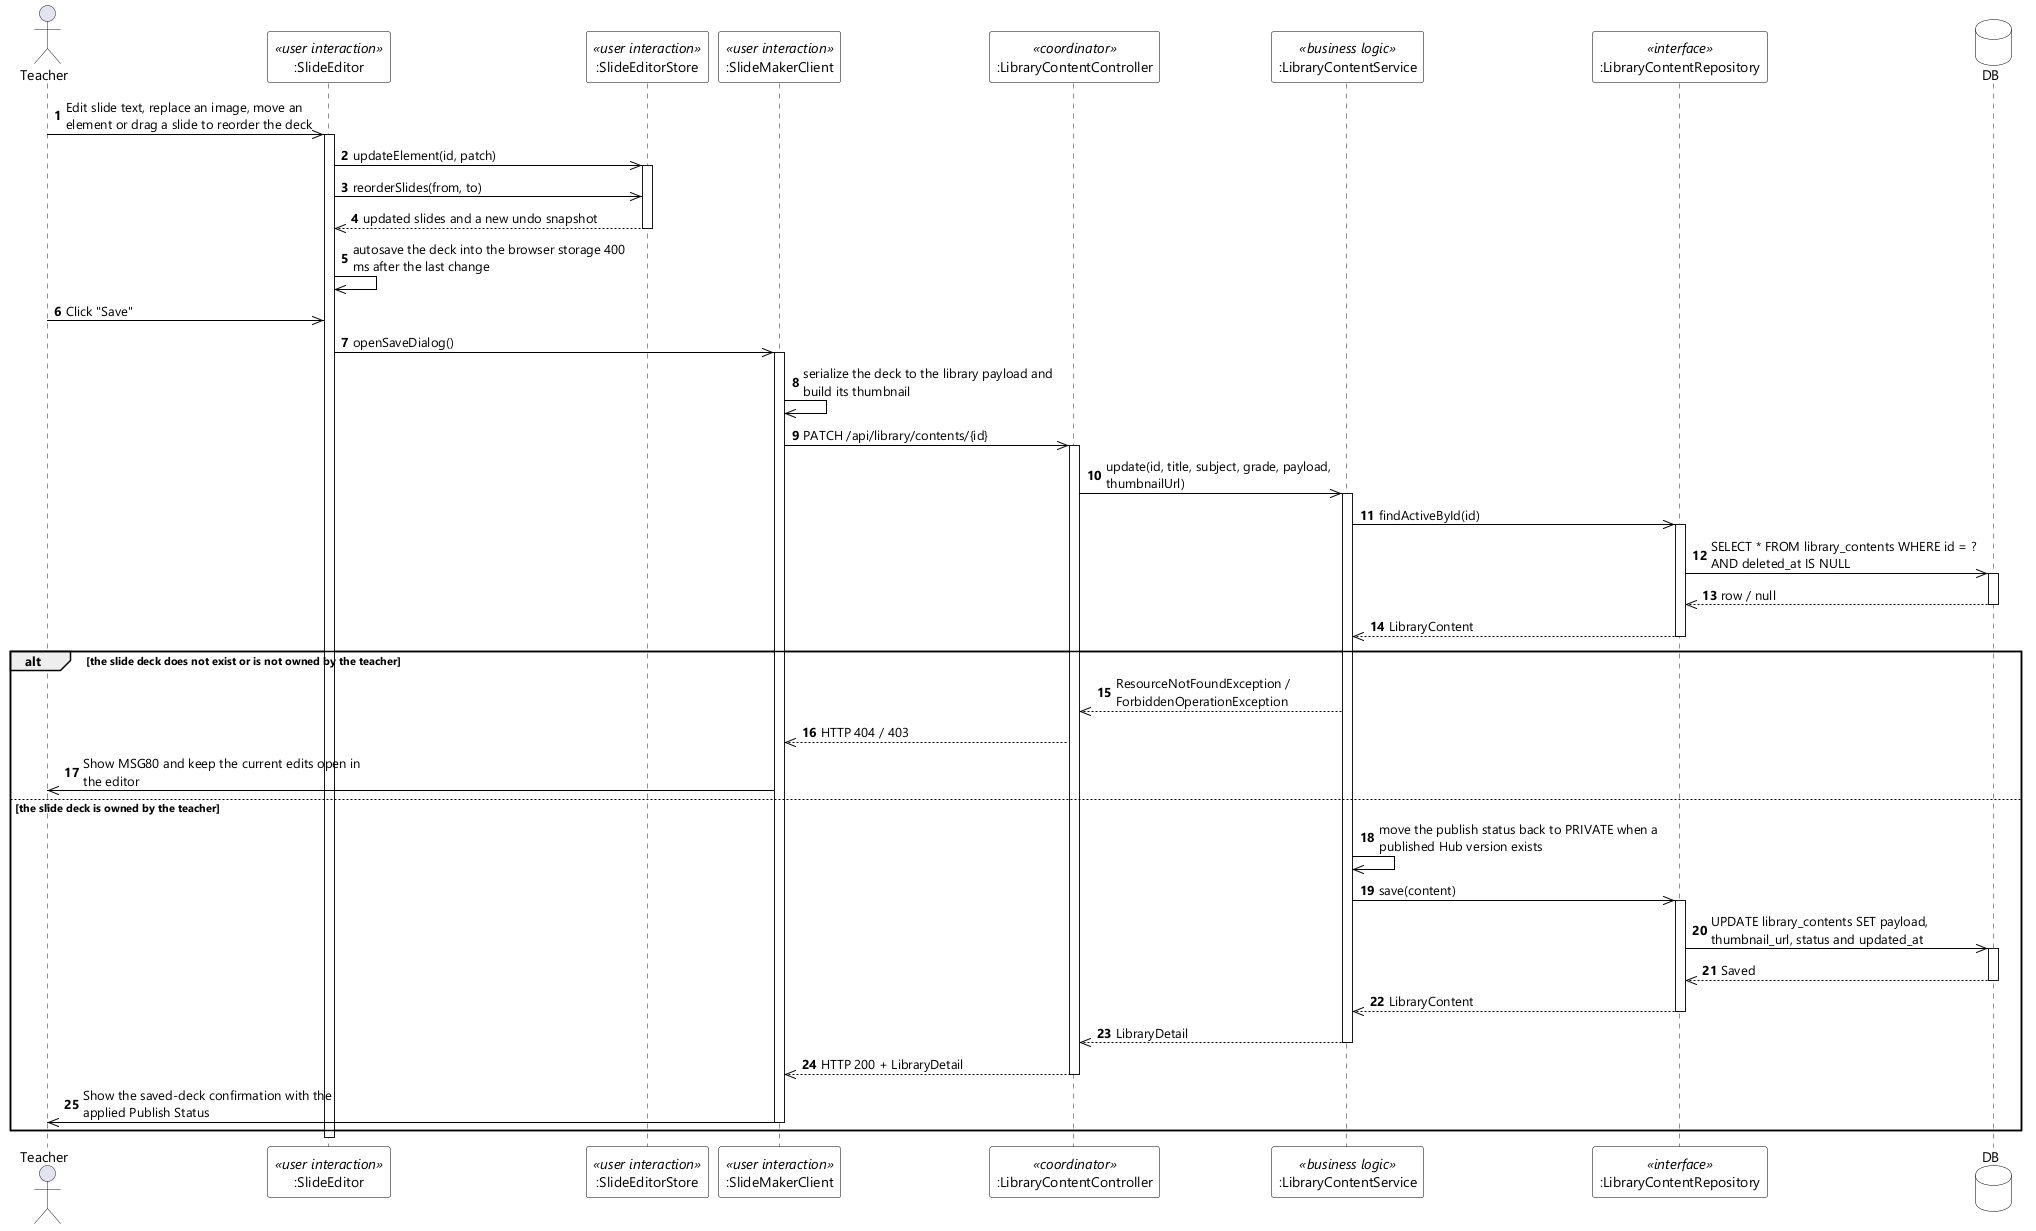

The diagram above was rendered by PlantUML. Its source (embedded in the PNG):
@startuml UC-15 Edit Slide Deck - Sequence Diagram (stereo)
skinparamlocked dpi 96
skinparam defaultFontName "Segoe UI"
skinparam shadowing false
skinparam ParticipantBackgroundColor #FFFFFF
skinparam ParticipantBorderColor #000000
skinparam DatabaseBackgroundColor #FFFFFF
skinparam DatabaseBorderColor #000000
skinparam ArrowColor #000000
skinparam sequenceMessageAlign left
skinparam maxMessageSize 280

actor Teacher
participant ":SlideEditor" as ED <<user interaction>>
participant ":SlideEditorStore" as STORE <<user interaction>>
participant ":SlideMakerClient" as SMC <<user interaction>>
participant ":LibraryContentController" as CTL <<coordinator>>
participant ":LibraryContentService" as SVC <<business logic>>
participant ":LibraryContentRepository" as REPO <<interface>>
database DB

autonumber
Teacher ->> ED : Edit slide text, replace an image, move an element or drag a slide to reorder the deck
activate ED
ED ->> STORE : updateElement(id, patch)
activate STORE
ED ->> STORE : reorderSlides(from, to)
STORE -->> ED : updated slides and a new undo snapshot
deactivate STORE
ED ->> ED : autosave the deck into the browser storage 400 ms after the last change
Teacher ->> ED : Click "Save"
ED ->> SMC : openSaveDialog()
activate SMC
SMC ->> SMC : serialize the deck to the library payload and build its thumbnail
SMC ->> CTL : PATCH /api/library/contents/{id}
activate CTL
CTL ->> SVC : update(id, title, subject, grade, payload, thumbnailUrl)
activate SVC
SVC ->> REPO : findActiveById(id)
activate REPO
REPO ->> DB : SELECT * FROM library_contents WHERE id = ? AND deleted_at IS NULL
activate DB
DB -->> REPO : row / null
deactivate DB
REPO -->> SVC : LibraryContent
deactivate REPO

alt the slide deck does not exist or is not owned by the teacher
  SVC -->> CTL : ResourceNotFoundException / ForbiddenOperationException
  CTL -->> SMC : HTTP 404 / 403
  SMC ->> Teacher : Show MSG80 and keep the current edits open in the editor
else the slide deck is owned by the teacher
  SVC ->> SVC : move the publish status back to PRIVATE when a published Hub version exists
  SVC ->> REPO : save(content)
  activate REPO
  REPO ->> DB : UPDATE library_contents SET payload, thumbnail_url, status and updated_at
  activate DB
  DB -->> REPO : Saved
  deactivate DB
  REPO -->> SVC : LibraryContent
  deactivate REPO
  SVC -->> CTL : LibraryDetail
  deactivate SVC
  CTL -->> SMC : HTTP 200 + LibraryDetail
  deactivate CTL
  SMC ->> Teacher : Show the saved-deck confirmation with the applied Publish Status
  deactivate SMC
end
deactivate ED
@enduml